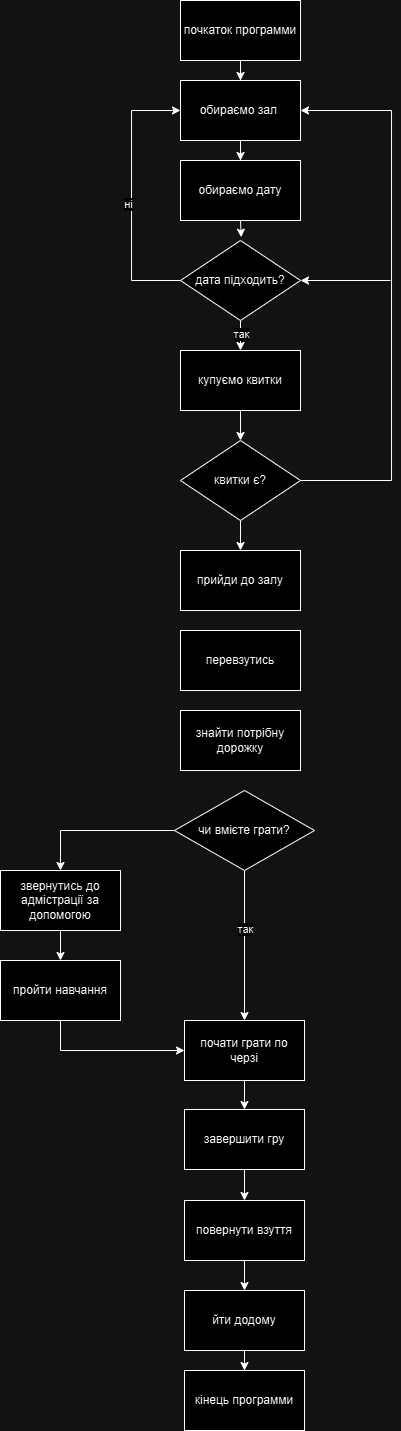

The diagram above was exported from draw.io. Its source (the exported page's mxGraphModel, read from the mxfile embedded in the PNG):
<mxGraphModel dx="600" dy="318" grid="1" gridSize="10" guides="1" tooltips="1" connect="1" arrows="1" fold="1" page="1" pageScale="1" pageWidth="827" pageHeight="1169" math="0" shadow="0">
  <root>
    <mxCell id="0" />
    <mxCell id="1" parent="0" />
    <mxCell id="gpdm6xmWXLpN3aQICO1K-59" style="edgeStyle=orthogonalEdgeStyle;rounded=0;orthogonalLoop=1;jettySize=auto;html=1;entryX=0.5;entryY=0;entryDx=0;entryDy=0;" edge="1" parent="1" source="gpdm6xmWXLpN3aQICO1K-51" target="gpdm6xmWXLpN3aQICO1K-55">
      <mxGeometry relative="1" as="geometry" />
    </mxCell>
    <mxCell id="gpdm6xmWXLpN3aQICO1K-51" value="почкаток программи" style="rounded=0;whiteSpace=wrap;html=1;" vertex="1" parent="1">
      <mxGeometry x="350" width="120" height="60" as="geometry" />
    </mxCell>
    <mxCell id="gpdm6xmWXLpN3aQICO1K-52" value="обираємо дату" style="rounded=0;whiteSpace=wrap;html=1;" vertex="1" parent="1">
      <mxGeometry x="350" y="160" width="120" height="60" as="geometry" />
    </mxCell>
    <mxCell id="gpdm6xmWXLpN3aQICO1K-58" style="edgeStyle=orthogonalEdgeStyle;rounded=0;orthogonalLoop=1;jettySize=auto;html=1;entryX=0;entryY=0.5;entryDx=0;entryDy=0;" edge="1" parent="1" source="gpdm6xmWXLpN3aQICO1K-54" target="gpdm6xmWXLpN3aQICO1K-55">
      <mxGeometry relative="1" as="geometry">
        <mxPoint x="300" y="110" as="targetPoint" />
        <Array as="points">
          <mxPoint x="301" y="280" />
          <mxPoint x="301" y="110" />
        </Array>
      </mxGeometry>
    </mxCell>
    <mxCell id="gpdm6xmWXLpN3aQICO1K-64" value="ні" style="edgeLabel;html=1;align=center;verticalAlign=middle;resizable=0;points=[];" vertex="1" connectable="0" parent="gpdm6xmWXLpN3aQICO1K-58">
      <mxGeometry x="-0.0616" y="3" relative="1" as="geometry">
        <mxPoint as="offset" />
      </mxGeometry>
    </mxCell>
    <mxCell id="gpdm6xmWXLpN3aQICO1K-62" style="edgeStyle=orthogonalEdgeStyle;rounded=0;orthogonalLoop=1;jettySize=auto;html=1;exitX=0.5;exitY=1;exitDx=0;exitDy=0;entryX=0.5;entryY=0;entryDx=0;entryDy=0;" edge="1" parent="1" source="gpdm6xmWXLpN3aQICO1K-54" target="gpdm6xmWXLpN3aQICO1K-56">
      <mxGeometry relative="1" as="geometry" />
    </mxCell>
    <mxCell id="gpdm6xmWXLpN3aQICO1K-63" value="так" style="edgeLabel;html=1;align=center;verticalAlign=middle;resizable=0;points=[];" vertex="1" connectable="0" parent="gpdm6xmWXLpN3aQICO1K-62">
      <mxGeometry x="-0.0971" y="1" relative="1" as="geometry">
        <mxPoint as="offset" />
      </mxGeometry>
    </mxCell>
    <mxCell id="gpdm6xmWXLpN3aQICO1K-67" style="edgeStyle=orthogonalEdgeStyle;rounded=0;orthogonalLoop=1;jettySize=auto;html=1;exitX=1;exitY=0.5;exitDx=0;exitDy=0;entryX=1;entryY=0.5;entryDx=0;entryDy=0;" edge="1" parent="1" source="gpdm6xmWXLpN3aQICO1K-54" target="gpdm6xmWXLpN3aQICO1K-54">
      <mxGeometry relative="1" as="geometry">
        <mxPoint x="560" y="280.28571428571433" as="targetPoint" />
      </mxGeometry>
    </mxCell>
    <mxCell id="gpdm6xmWXLpN3aQICO1K-54" value="дата підходить?" style="rhombus;whiteSpace=wrap;html=1;" vertex="1" parent="1">
      <mxGeometry x="350" y="240" width="120" height="80" as="geometry" />
    </mxCell>
    <mxCell id="gpdm6xmWXLpN3aQICO1K-60" style="edgeStyle=orthogonalEdgeStyle;rounded=0;orthogonalLoop=1;jettySize=auto;html=1;entryX=0.5;entryY=0;entryDx=0;entryDy=0;" edge="1" parent="1" source="gpdm6xmWXLpN3aQICO1K-55" target="gpdm6xmWXLpN3aQICO1K-52">
      <mxGeometry relative="1" as="geometry" />
    </mxCell>
    <mxCell id="gpdm6xmWXLpN3aQICO1K-55" value="обираємо зал&amp;nbsp;" style="rounded=0;whiteSpace=wrap;html=1;" vertex="1" parent="1">
      <mxGeometry x="350" y="80" width="120" height="60" as="geometry" />
    </mxCell>
    <mxCell id="gpdm6xmWXLpN3aQICO1K-65" style="edgeStyle=orthogonalEdgeStyle;rounded=0;orthogonalLoop=1;jettySize=auto;html=1;entryX=0.5;entryY=0;entryDx=0;entryDy=0;" edge="1" parent="1" source="gpdm6xmWXLpN3aQICO1K-56" target="gpdm6xmWXLpN3aQICO1K-57">
      <mxGeometry relative="1" as="geometry" />
    </mxCell>
    <mxCell id="gpdm6xmWXLpN3aQICO1K-56" value="купуємо квитки" style="rounded=0;whiteSpace=wrap;html=1;" vertex="1" parent="1">
      <mxGeometry x="350" y="350" width="120" height="60" as="geometry" />
    </mxCell>
    <mxCell id="gpdm6xmWXLpN3aQICO1K-66" style="edgeStyle=orthogonalEdgeStyle;rounded=0;orthogonalLoop=1;jettySize=auto;html=1;entryX=1;entryY=0.5;entryDx=0;entryDy=0;exitX=1;exitY=0.5;exitDx=0;exitDy=0;" edge="1" parent="1" source="gpdm6xmWXLpN3aQICO1K-57" target="gpdm6xmWXLpN3aQICO1K-55">
      <mxGeometry relative="1" as="geometry">
        <mxPoint x="560" y="110" as="targetPoint" />
        <mxPoint x="480" y="480" as="sourcePoint" />
        <Array as="points">
          <mxPoint x="561" y="480" />
          <mxPoint x="561" y="110" />
        </Array>
      </mxGeometry>
    </mxCell>
    <mxCell id="gpdm6xmWXLpN3aQICO1K-70" style="edgeStyle=orthogonalEdgeStyle;rounded=0;orthogonalLoop=1;jettySize=auto;html=1;entryX=0.5;entryY=0;entryDx=0;entryDy=0;" edge="1" parent="1" source="gpdm6xmWXLpN3aQICO1K-57" target="gpdm6xmWXLpN3aQICO1K-69">
      <mxGeometry relative="1" as="geometry" />
    </mxCell>
    <mxCell id="gpdm6xmWXLpN3aQICO1K-57" value="квитки є?" style="rhombus;whiteSpace=wrap;html=1;" vertex="1" parent="1">
      <mxGeometry x="350" y="440" width="120" height="80" as="geometry" />
    </mxCell>
    <mxCell id="gpdm6xmWXLpN3aQICO1K-61" style="edgeStyle=orthogonalEdgeStyle;rounded=0;orthogonalLoop=1;jettySize=auto;html=1;exitX=0.5;exitY=1;exitDx=0;exitDy=0;entryX=0.506;entryY=-0.041;entryDx=0;entryDy=0;entryPerimeter=0;" edge="1" parent="1" source="gpdm6xmWXLpN3aQICO1K-52" target="gpdm6xmWXLpN3aQICO1K-54">
      <mxGeometry relative="1" as="geometry" />
    </mxCell>
    <mxCell id="gpdm6xmWXLpN3aQICO1K-68" value="" style="endArrow=classic;html=1;rounded=0;entryX=1;entryY=0.5;entryDx=0;entryDy=0;" edge="1" parent="1" target="gpdm6xmWXLpN3aQICO1K-54">
      <mxGeometry width="50" height="50" relative="1" as="geometry">
        <mxPoint x="560" y="280" as="sourcePoint" />
        <mxPoint x="610" y="230" as="targetPoint" />
      </mxGeometry>
    </mxCell>
    <mxCell id="gpdm6xmWXLpN3aQICO1K-69" value="прийди до залу" style="rounded=0;whiteSpace=wrap;html=1;" vertex="1" parent="1">
      <mxGeometry x="350" y="550" width="120" height="60" as="geometry" />
    </mxCell>
    <mxCell id="gpdm6xmWXLpN3aQICO1K-71" value="перевзутись" style="rounded=0;whiteSpace=wrap;html=1;" vertex="1" parent="1">
      <mxGeometry x="350" y="630" width="120" height="60" as="geometry" />
    </mxCell>
    <mxCell id="gpdm6xmWXLpN3aQICO1K-72" value="знайти потрібну дорожку" style="rounded=0;whiteSpace=wrap;html=1;" vertex="1" parent="1">
      <mxGeometry x="350" y="710" width="120" height="60" as="geometry" />
    </mxCell>
    <mxCell id="gpdm6xmWXLpN3aQICO1K-76" style="edgeStyle=orthogonalEdgeStyle;rounded=0;orthogonalLoop=1;jettySize=auto;html=1;entryX=0.5;entryY=0;entryDx=0;entryDy=0;" edge="1" parent="1" source="gpdm6xmWXLpN3aQICO1K-74" target="gpdm6xmWXLpN3aQICO1K-75">
      <mxGeometry relative="1" as="geometry" />
    </mxCell>
    <mxCell id="gpdm6xmWXLpN3aQICO1K-77" value="так" style="edgeLabel;html=1;align=center;verticalAlign=middle;resizable=0;points=[];" vertex="1" connectable="0" parent="gpdm6xmWXLpN3aQICO1K-76">
      <mxGeometry x="-0.2178" y="1" relative="1" as="geometry">
        <mxPoint as="offset" />
      </mxGeometry>
    </mxCell>
    <mxCell id="gpdm6xmWXLpN3aQICO1K-82" style="edgeStyle=orthogonalEdgeStyle;rounded=0;orthogonalLoop=1;jettySize=auto;html=1;entryX=0.5;entryY=0;entryDx=0;entryDy=0;" edge="1" parent="1" source="gpdm6xmWXLpN3aQICO1K-74" target="gpdm6xmWXLpN3aQICO1K-80">
      <mxGeometry relative="1" as="geometry">
        <mxPoint x="220" y="830" as="targetPoint" />
      </mxGeometry>
    </mxCell>
    <mxCell id="gpdm6xmWXLpN3aQICO1K-74" value="чи вмієте грати?" style="rhombus;whiteSpace=wrap;html=1;" vertex="1" parent="1">
      <mxGeometry x="344" y="790" width="140" height="80" as="geometry" />
    </mxCell>
    <mxCell id="gpdm6xmWXLpN3aQICO1K-86" style="edgeStyle=orthogonalEdgeStyle;rounded=0;orthogonalLoop=1;jettySize=auto;html=1;entryX=0.5;entryY=0;entryDx=0;entryDy=0;" edge="1" parent="1" source="gpdm6xmWXLpN3aQICO1K-75" target="gpdm6xmWXLpN3aQICO1K-85">
      <mxGeometry relative="1" as="geometry" />
    </mxCell>
    <mxCell id="gpdm6xmWXLpN3aQICO1K-75" value="почати грати по черзі" style="rounded=0;whiteSpace=wrap;html=1;" vertex="1" parent="1">
      <mxGeometry x="354" y="1020" width="120" height="60" as="geometry" />
    </mxCell>
    <mxCell id="gpdm6xmWXLpN3aQICO1K-83" style="edgeStyle=orthogonalEdgeStyle;rounded=0;orthogonalLoop=1;jettySize=auto;html=1;entryX=0.5;entryY=0;entryDx=0;entryDy=0;" edge="1" parent="1" source="gpdm6xmWXLpN3aQICO1K-80" target="gpdm6xmWXLpN3aQICO1K-81">
      <mxGeometry relative="1" as="geometry" />
    </mxCell>
    <mxCell id="gpdm6xmWXLpN3aQICO1K-80" value="звернутись до адмістрації за допомогою" style="rounded=0;whiteSpace=wrap;html=1;" vertex="1" parent="1">
      <mxGeometry x="170" y="870" width="120" height="60" as="geometry" />
    </mxCell>
    <mxCell id="gpdm6xmWXLpN3aQICO1K-84" style="edgeStyle=orthogonalEdgeStyle;rounded=0;orthogonalLoop=1;jettySize=auto;html=1;entryX=0;entryY=0.5;entryDx=0;entryDy=0;exitX=0.5;exitY=1;exitDx=0;exitDy=0;" edge="1" parent="1" source="gpdm6xmWXLpN3aQICO1K-81" target="gpdm6xmWXLpN3aQICO1K-75">
      <mxGeometry relative="1" as="geometry" />
    </mxCell>
    <mxCell id="gpdm6xmWXLpN3aQICO1K-81" value="пройти навчання" style="rounded=0;whiteSpace=wrap;html=1;" vertex="1" parent="1">
      <mxGeometry x="170" y="960" width="120" height="60" as="geometry" />
    </mxCell>
    <mxCell id="gpdm6xmWXLpN3aQICO1K-89" value="" style="edgeStyle=orthogonalEdgeStyle;rounded=0;orthogonalLoop=1;jettySize=auto;html=1;" edge="1" parent="1" source="gpdm6xmWXLpN3aQICO1K-85" target="gpdm6xmWXLpN3aQICO1K-87">
      <mxGeometry relative="1" as="geometry" />
    </mxCell>
    <mxCell id="gpdm6xmWXLpN3aQICO1K-85" value="завершити гру" style="rounded=0;whiteSpace=wrap;html=1;" vertex="1" parent="1">
      <mxGeometry x="354" y="1109" width="120" height="60" as="geometry" />
    </mxCell>
    <mxCell id="gpdm6xmWXLpN3aQICO1K-90" value="" style="edgeStyle=orthogonalEdgeStyle;rounded=0;orthogonalLoop=1;jettySize=auto;html=1;" edge="1" parent="1" source="gpdm6xmWXLpN3aQICO1K-87" target="gpdm6xmWXLpN3aQICO1K-88">
      <mxGeometry relative="1" as="geometry" />
    </mxCell>
    <mxCell id="gpdm6xmWXLpN3aQICO1K-87" value="повернути взуття" style="rounded=0;whiteSpace=wrap;html=1;" vertex="1" parent="1">
      <mxGeometry x="354" y="1200" width="120" height="60" as="geometry" />
    </mxCell>
    <mxCell id="gpdm6xmWXLpN3aQICO1K-92" value="" style="edgeStyle=orthogonalEdgeStyle;rounded=0;orthogonalLoop=1;jettySize=auto;html=1;" edge="1" parent="1" source="gpdm6xmWXLpN3aQICO1K-88" target="gpdm6xmWXLpN3aQICO1K-91">
      <mxGeometry relative="1" as="geometry" />
    </mxCell>
    <mxCell id="gpdm6xmWXLpN3aQICO1K-88" value="йти додому" style="rounded=0;whiteSpace=wrap;html=1;" vertex="1" parent="1">
      <mxGeometry x="354" y="1290" width="120" height="60" as="geometry" />
    </mxCell>
    <mxCell id="gpdm6xmWXLpN3aQICO1K-91" value="кінець программи" style="rounded=0;whiteSpace=wrap;html=1;" vertex="1" parent="1">
      <mxGeometry x="354" y="1370" width="120" height="60" as="geometry" />
    </mxCell>
  </root>
</mxGraphModel>